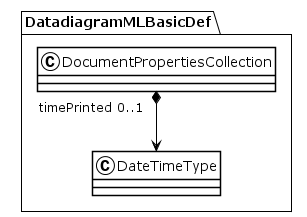

The diagram above was rendered by PlantUML. Its source (embedded in the PNG):
@startuml
!theme plain
package DatadiagramMLBasicDef {
class DocumentPropertiesCollection {
}
DocumentPropertiesCollection "timePrinted 0..1" *--> DateTimeType
class DateTimeType {
}
}
@enduml